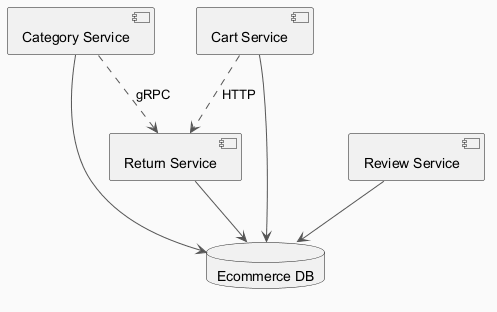

The diagram above was rendered by PlantUML. Its source (embedded in the PNG):
@startuml
skinparam backgroundColor #FAFAFA
skinparam classBackgroundColor #FFF3E0
skinparam classBorderColor #E65100
skinparam ArrowColor #555555
component "Category Service" as C_CategoryService
component "Return Service" as C_ReturnService
component "Cart Service" as C_CartService
component "Review Service" as C_ReviewService
database "Ecommerce DB" as DB_ecommerce
C_CategoryService --> DB_ecommerce
C_ReturnService --> DB_ecommerce
C_CartService --> DB_ecommerce
C_ReviewService --> DB_ecommerce
C_CategoryService ..> C_ReturnService : gRPC
C_CartService ..> C_ReturnService : HTTP
@enduml